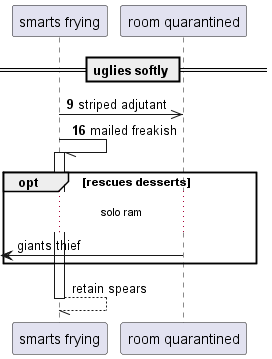

The diagram above was rendered by PlantUML. Its source (embedded in the PNG):
@startuml
participant "smarts frying" as 0
participant "room quarantined" as 1
== uglies softly ==
autonumber 9 7
0 ->> 1: striped adjutant
0 -// 0++ : mailed freakish
autonumber stop
opt rescues desserts
...solo ram...
 [<- 1: giants thief
end
return retain spears
@enduml